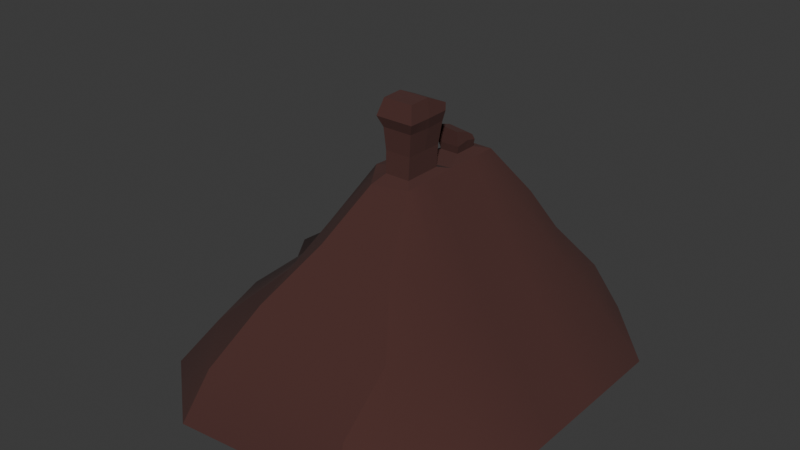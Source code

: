 # Source: Roquenublo2_1_.blend  (saved by Blender 4.4.32; exported with 4.5.12 LTS)
import bpy
from mathutils import Matrix  # noqa: F401  (used for matrix-valued properties, if any)

bpy.ops.wm.read_factory_settings(use_empty=True)
scene = bpy.context.scene
scene.name = 'Scene'

# ---- collections
col_collection = bpy.data.collections.new('Collection'); scene.collection.children.link(col_collection)

# ---- materials (node trees are filled in below, after node groups)
mat_basecolor = bpy.data.materials.new('Basecolor')

# ---- material node trees
mat_basecolor.use_nodes = True; mat_basecolor.node_tree.nodes.clear()
_N = mat_basecolor.node_tree.nodes; _L = mat_basecolor.node_tree.links
n0 = _N.new('ShaderNodeBsdfPrincipled'); n0.name = 'Principled BSDF'; n0.location = (10, 300)
n0.inputs[0].default_value = (0.07126, 0.02474, 0.02061, 1.0)
n0.inputs[2].default_value = 1.0
n1 = _N.new('ShaderNodeOutputMaterial'); n1.name = 'Material Output'; n1.location = (300, 300)
_L.new(n0.outputs[0], n1.inputs[0])
n1.is_active_output = True

# ---- world
world_world = bpy.data.worlds.new('World'); scene.world = world_world
world_world.use_nodes = True; world_world.node_tree.nodes.clear()
_N = world_world.node_tree.nodes; _L = world_world.node_tree.links
n0 = _N.new('ShaderNodeOutputWorld'); n0.name = 'World Output'; n0.location = (300, 300)
n1 = _N.new('ShaderNodeBackground'); n1.name = 'Background'; n1.location = (10, 300)
n1.inputs[0].default_value = (0.05088, 0.05088, 0.05088, 1.0)
_L.new(n1.outputs[0], n0.inputs[0])
n0.is_active_output = True
world_world.color = (0.05088, 0.05088, 0.05088)
world_world.sun_shadow_jitter_overblur = 0.0

# ---- meshes
me_cube_001 = bpy.data.meshes.new('Cube.001')
me_cube_001.from_pydata([(-4.975, -10.67, -8.946), (-0.5995, -2.358, 1.155), (-3.292, 9.241, -8.946), (-0.442, 2.283, 1.145), (3.232, -9.938, -8.946), (0.5995, -2.358, 1.155), (4.445, 9.625, -8.946), (0.442, 2.283, 1.145), (-9.607, 1.438e-06, -8.946), (-0.5995, -0.4985, 1.155), (7.66, 1.438e-06, -8.946), (0.5995, -0.4985, 1.155), (0.442, 1.155, 1.145), (1.0, -2.858, 1.0), (-1.0, -2.858, 0.6949), (-0.442, 1.155, 1.145), (0.8576, -0.2892, 4.037), (0.7108, -2.314, 4.457), (-0.7108, -2.314, 4.457), (-0.7667, -0.2892, 4.037), (-0.7526, -0.2892, 3.199), (0.7108, -0.2892, 3.199), (0.7108, -2.368, 3.199), (-0.7108, -2.368, 3.199), (-0.7667, -0.2892, 3.685), (0.9019, -2.551, 3.685), (0.8576, -0.2892, 3.685), (-0.9248, -2.551, 3.685), (-9.623, -4.498, -8.946), (1.0, -1.429, 1.0), (-1.931, -1.429, 0.8757), (7.66, -1.429, -8.946), (0.5995, -1.329, 1.155), (-0.5995, -1.329, 1.155), (0.7108, -1.301, 4.491), (-0.7108, -1.301, 4.491), (0.797, -1.328, 3.199), (-0.7108, -1.328, 3.199), (0.9019, -1.42, 3.685), (-0.9248, -1.42, 3.685), (-2.264, 7.069e-08, 0.5999), (-1.0, 2.858, 1.0), (1.0, 2.858, 1.0), (1.0, 0.0, 1.034), (-0.4885, 1.012, 2.341), (-0.4885, 2.141, 1.759), (0.4885, 2.141, 1.759), (0.4885, 1.012, 2.22), (-1.72, 1.428, 0.4808), (7.66, 1.428, -8.946), (-10.4, 1.428, -8.946), (1.0, 1.428, 1.017), (-0.442, 1.683, 1.145), (0.442, 1.683, 1.145), (-0.4885, 1.788, 2.097), (0.4885, 1.788, 1.976), (0.5366, 1.075, 1.52), (-0.5366, 1.075, 1.52), (-0.5366, 2.26, 1.507), (0.5366, 2.26, 1.507), (-0.5366, 1.736, 1.625), (0.5366, 1.736, 1.625), (0.6229, -0.4415, 2.177), (-0.6229, -2.313, 2.177), (-0.6229, -0.4415, 2.177), (0.6229, -2.313, 2.177), (-0.6229, -1.33, 2.177), (0.6229, -1.33, 2.177), (-5.694, 2.451, -3.965), (-2.03, 6.721, -3.973), (2.259, 6.721, -3.973), (4.33, -1.429, -3.973), (3.569, -7.3, -3.973), (-3.34, -7.3, -3.973), (4.33, 1.428, -3.965), (4.33, 7.192e-07, -3.956), (-5.032, -2.596, -3.973), (-5.364, 7.192e-07, -3.956), (-3.109, 8.652, -6.46), (3.453, 8.652, -6.46), (3.319, -9.521, -6.46), (-4.327, -9.521, -6.46), (5.995, 1.079e-06, -6.451), (-6.915, 1.079e-06, -6.451), (-9.377, 1.428, -6.455), (5.995, -1.429, -6.46), (5.995, 1.428, -6.455), (-8.127, -3.176, -6.46), (-3.271, 1.428, -1.474), (2.665, -1.429, -1.487), (2.665, 1.428, -1.474), (-3.482, -1.429, -1.487), (-1.846, 4.789, -1.487), (1.961, 4.789, -1.487), (1.93, -5.079, -1.487), (-1.815, -5.079, -1.487), (2.665, 3.596e-07, -1.461), (-3.814, 3.596e-07, -1.461), (-1.36, 2.143, 0.2865), (-7.561, 6.006, -8.946), (-0.442, 1.983, 1.145), (0.5366, 1.998, 1.566), (0.4885, 1.965, 1.867), (-0.5366, 1.998, 1.566), (-0.4885, 1.965, 1.928), (0.442, 1.983, 1.145), (1.0, 2.143, 1.008), (7.66, 6.006, -8.946), (4.33, 4.074, -3.969), (-4.461, 4.074, -3.969), (-6.011, 5.04, -6.458), (5.995, 5.04, -6.458), (2.665, 3.109, -1.48), (-2.91, 3.109, -1.48), (1.0, -2.143, 1.0), (7.66, -6.585, -8.946), (-8.718, -7.61, -8.946), (0.5995, -1.843, 1.155), (-0.7108, -1.807, 4.474), (0.7108, -1.807, 4.474), (-0.9248, -1.985, 3.685), (-0.6229, -1.822, 2.177), (-0.7108, -1.848, 3.199), (0.7539, -1.848, 3.199), (0.9019, -1.985, 3.685), (0.6229, -1.822, 2.177), (-0.5995, -1.843, 1.155), (-1.466, -2.143, 0.8103), (-4.566, -4.364, -3.973), (4.33, -4.364, -3.973), (5.995, -5.475, -6.46), (-6.945, -6.59, -6.46), (-3.016, -3.254, -1.487), (2.665, -3.254, -1.487)], [], [(113, 98, 41, 92), (92, 41, 42, 93), (133, 114, 13, 94), (94, 13, 14, 95), (116, 115, 4, 0), (26, 24, 19, 16), (57, 56, 47, 44), (50, 49, 10, 8), (90, 51, 43, 96), (91, 30, 40, 97), (117, 5, 13, 114), (5, 1, 14, 13), (33, 9, 40, 30), (9, 11, 43, 40), (119, 118, 18, 17), (27, 25, 17, 18), (120, 27, 18, 118), (38, 26, 16, 34), (67, 62, 21, 36), (121, 63, 23, 122), (63, 65, 22, 23), (62, 64, 20, 21), (36, 21, 26, 38), (122, 23, 27, 120), (23, 22, 25, 27), (21, 20, 24, 26), (20, 37, 39, 24), (123, 36, 38, 124), (64, 66, 37, 20), (125, 67, 36, 123), (124, 38, 34, 119), (24, 39, 35, 19), (16, 19, 35, 34), (126, 33, 30, 127), (11, 32, 29, 43), (132, 127, 30, 91), (8, 10, 31, 28), (96, 43, 29, 89), (100, 3, 41, 98), (3, 7, 42, 41), (53, 12, 43, 51), (12, 15, 40, 43), (55, 54, 44, 47), (59, 58, 45, 46), (101, 59, 46, 102), (60, 57, 44, 54), (103, 60, 54, 104), (56, 61, 55, 47), (102, 104, 54, 55), (105, 53, 51, 106), (15, 52, 48, 40), (112, 106, 51, 90), (99, 107, 49, 50), (97, 40, 48, 88), (12, 53, 61, 56), (100, 52, 60, 103), (52, 15, 57, 60), (105, 7, 59, 101), (7, 3, 58, 59), (15, 12, 56, 57), (117, 32, 67, 125), (9, 33, 66, 64), (11, 9, 64, 62), (1, 5, 65, 63), (126, 1, 63, 121), (32, 11, 62, 67), (83, 77, 68, 84), (111, 108, 74, 86), (82, 75, 71, 85), (131, 128, 76, 87), (87, 76, 77, 83), (86, 74, 75, 82), (80, 72, 73, 81), (130, 129, 72, 80), (78, 69, 70, 79), (110, 109, 69, 78), (99, 110, 78, 2), (2, 78, 79, 6), (115, 130, 80, 4), (4, 80, 81, 0), (49, 86, 82, 10), (28, 87, 83, 8), (116, 131, 87, 28), (10, 82, 85, 31), (107, 111, 86, 49), (8, 83, 84, 50), (77, 97, 88, 68), (108, 112, 90, 74), (75, 96, 89, 71), (128, 132, 91, 76), (76, 91, 97, 77), (74, 90, 96, 75), (72, 94, 95, 73), (129, 133, 94, 72), (69, 92, 93, 70), (109, 113, 92, 69), (68, 88, 113, 109), (70, 93, 112, 108), (6, 79, 111, 107), (50, 84, 110, 99), (84, 68, 109, 110), (79, 70, 108, 111), (53, 105, 101, 61), (3, 100, 103, 58), (2, 6, 107, 99), (93, 42, 106, 112), (7, 105, 106, 42), (46, 45, 104, 102), (58, 103, 104, 45), (61, 101, 102, 55), (52, 100, 98, 48), (88, 48, 98, 113), (71, 89, 133, 129), (73, 95, 132, 128), (0, 81, 131, 116), (31, 85, 130, 115), (85, 71, 129, 130), (81, 73, 128, 131), (33, 126, 121, 66), (5, 117, 125, 65), (95, 14, 127, 132), (1, 126, 127, 14), (25, 124, 119, 17), (65, 125, 123, 22), (22, 123, 124, 25), (37, 122, 120, 39), (66, 121, 122, 37), (39, 120, 118, 35), (34, 35, 118, 119), (32, 117, 114, 29), (28, 31, 115, 116), (89, 29, 114, 133)])
me_cube_001.polygons.foreach_set('use_smooth', [True] * 132)
_k = set([(0, 4), (0, 81), (0, 116), (1, 5), (1, 14), (1, 63), (1, 126), (2, 6), (2, 78), (2, 99), (3, 7), (3, 41), (3, 58), (3, 100), (4, 80), (4, 115), (5, 13), (5, 65), (5, 117), (6, 79), (6, 107), (7, 42), (7, 59), (7, 105), (8, 28), (8, 50), (9, 11), (9, 33), (9, 40), (9, 64), (10, 31), (10, 49), (11, 32), (11, 43), (11, 62), (12, 15), (12, 43), (12, 53), (12, 56), (13, 14), (13, 94), (13, 114), (14, 95), (14, 127), (15, 40), (15, 52), (15, 57), (16, 19), (16, 26), (16, 34), (17, 18), (17, 25), (17, 119), (18, 27), (18, 118), (19, 24), (19, 35), (20, 21), (20, 24), (20, 37), (20, 64), (21, 26), (21, 36), (21, 62), (22, 23), (22, 25), (22, 65), (22, 123), (23, 27), (23, 63), (23, 122), (24, 39), (25, 27), (25, 124), (26, 38), (27, 120), (28, 116), (29, 32), (29, 43), (29, 114), (30, 33), (30, 40), (30, 127), (31, 115), (32, 117), (33, 126), (34, 35), (34, 38), (34, 119), (35, 39), (35, 118), (36, 38), (36, 67), (36, 123), (37, 39), (37, 66), (37, 122), (38, 124), (39, 120), (40, 43), (40, 48), (41, 42), (41, 92), (41, 98), (42, 93), (42, 106), (43, 51), (44, 47), (44, 54), (44, 57), (45, 46), (45, 58), (45, 104), (46, 59), (46, 102), (47, 55), (47, 56), (48, 52), (48, 98), (49, 107), (50, 99), (51, 53), (51, 106), (52, 60), (52, 100), (53, 61), (53, 105), (54, 55), (54, 60), (54, 104), (55, 61), (55, 102), (56, 57), (56, 61), (57, 60), (58, 59), (58, 103), (59, 101), (60, 103), (61, 101), (62, 64), (62, 67), (63, 65), (63, 121), (64, 66), (65, 125), (66, 121), (67, 125), (69, 78), (69, 92), (70, 79), (70, 93), (72, 80), (72, 94), (73, 81), (73, 95)])
me_cube_001.attributes.new('sharp_edge', 'BOOLEAN', 'EDGE').data.foreach_set('value', [ (min(e.vertices), max(e.vertices)) in _k for e in me_cube_001.edges])
_uv = me_cube_001.uv_layers.new(name='UVMap')
_uv.uv.foreach_set('vector', [0.5625, 0.2187, 0.625, 0.2187, 0.625, 0.25, 0.5625, 0.25, 0.5625, 0.25, 0.625, 0.25, 0.625, 0.5, 0.5625, 0.5, 0.5625, 0.7188, 0.625, 0.7188, 0.625, 0.75, 0.5625, 0.75, 0.5625, 0.75, 0.625, 0.75, 0.625, 1.0, 0.5625, 1.0, 0.125, 0.7188, 0.375, 0.7188, 0.375, 0.75, 0.125, 0.75, 0.6611, 0.6376, 0.8389, 0.6376, 0.8389, 0.6376, 0.6611, 0.6376, 0.8111, 0.6026, 0.6889, 0.6026, 0.6889, 0.6026, 0.8111, 0.6026, 0.125, 0.5625, 0.375, 0.5625, 0.375, 0.625, 0.125, 0.625, 0.5625, 0.5625, 0.625, 0.5625, 0.625, 0.625, 0.5625, 0.625, 0.5625, 0.0625, 0.625, 0.0625, 0.625, 0.125, 0.5625, 0.125, 0.6611, 0.7124, 0.6611, 0.7374, 0.625, 0.75, 0.625, 0.7188, 0.6611, 0.7374, 0.8389, 0.7374, 0.875, 0.75, 0.625, 0.75, 0.8389, 0.6875, 0.8389, 0.6376, 0.875, 0.625, 0.875, 0.6875, 0.8389, 0.6376, 0.6611, 0.6376, 0.625, 0.625, 0.875, 0.625, 0.6611, 0.7124, 0.8389, 0.7124, 0.8389, 0.7374, 0.6611, 0.7374, 0.8389, 0.7374, 0.6611, 0.7374, 0.6611, 0.7374, 0.8389, 0.7374, 0.8389, 0.7124, 0.8389, 0.7374, 0.8389, 0.7374, 0.8389, 0.7124, 0.6611, 0.6875, 0.6611, 0.6376, 0.6611, 0.6376, 0.6611, 0.6875, 0.6611, 0.6875, 0.6611, 0.6376, 0.6611, 0.6376, 0.6611, 0.6875, 0.8389, 0.7124, 0.8389, 0.7374, 0.8389, 0.7374, 0.8389, 0.7124, 0.8389, 0.7374, 0.6611, 0.7374, 0.6611, 0.7374, 0.8389, 0.7374, 0.6611, 0.6376, 0.8389, 0.6376, 0.8389, 0.6376, 0.6611, 0.6376, 0.6611, 0.6875, 0.6611, 0.6376, 0.6611, 0.6376, 0.6611, 0.6875, 0.8389, 0.7124, 0.8389, 0.7374, 0.8389, 0.7374, 0.8389, 0.7124, 0.8389, 0.7374, 0.6611, 0.7374, 0.6611, 0.7374, 0.8389, 0.7374, 0.6611, 0.6376, 0.8389, 0.6376, 0.8389, 0.6376, 0.6611, 0.6376, 0.8389, 0.6376, 0.8389, 0.6875, 0.8389, 0.6875, 0.8389, 0.6376, 0.6611, 0.7124, 0.6611, 0.6875, 0.6611, 0.6875, 0.6611, 0.7124, 0.8389, 0.6376, 0.8389, 0.6875, 0.8389, 0.6875, 0.8389, 0.6376, 0.6611, 0.7124, 0.6611, 0.6875, 0.6611, 0.6875, 0.6611, 0.7124, 0.6611, 0.7124, 0.6611, 0.6875, 0.6611, 0.6875, 0.6611, 0.7124, 0.8389, 0.6376, 0.8389, 0.6875, 0.8389, 0.6875, 0.8389, 0.6376, 0.6611, 0.6376, 0.8389, 0.6376, 0.8389, 0.6875, 0.6611, 0.6875, 0.8389, 0.7124, 0.8389, 0.6875, 0.875, 0.6875, 0.875, 0.7188, 0.6611, 0.6376, 0.6611, 0.6875, 0.625, 0.6875, 0.625, 0.625, 0.5625, 0.03125, 0.625, 0.03125, 0.625, 0.0625, 0.5625, 0.0625, 0.125, 0.625, 0.375, 0.625, 0.375, 0.6875, 0.125, 0.6875, 0.5625, 0.625, 0.625, 0.625, 0.625, 0.6875, 0.5625, 0.6875, 0.8111, 0.5424, 0.8111, 0.5224, 0.875, 0.5, 0.875, 0.5313, 0.8111, 0.5224, 0.6889, 0.5224, 0.625, 0.5, 0.875, 0.5, 0.6889, 0.5625, 0.6889, 0.6026, 0.625, 0.625, 0.625, 0.5625, 0.6889, 0.6026, 0.8111, 0.6026, 0.875, 0.625, 0.625, 0.625, 0.6889, 0.5625, 0.8111, 0.5625, 0.8111, 0.6026, 0.6889, 0.6026, 0.6889, 0.5224, 0.8111, 0.5224, 0.8111, 0.5224, 0.6889, 0.5224, 0.6889, 0.5424, 0.6889, 0.5224, 0.6889, 0.5224, 0.6889, 0.5424, 0.8111, 0.5625, 0.8111, 0.6026, 0.8111, 0.6026, 0.8111, 0.5625, 0.8111, 0.5424, 0.8111, 0.5625, 0.8111, 0.5625, 0.8111, 0.5424, 0.6889, 0.6026, 0.6889, 0.5625, 0.6889, 0.5625, 0.6889, 0.6026, 0.6889, 0.5424, 0.8111, 0.5424, 0.8111, 0.5625, 0.6889, 0.5625, 0.6889, 0.5424, 0.6889, 0.5625, 0.625, 0.5625, 0.625, 0.5313, 0.8111, 0.6026, 0.8111, 0.5625, 0.875, 0.5625, 0.875, 0.625, 0.5625, 0.5313, 0.625, 0.5313, 0.625, 0.5625, 0.5625, 0.5625, 0.125, 0.5313, 0.375, 0.5313, 0.375, 0.5625, 0.125, 0.5625, 0.5625, 0.125, 0.625, 0.125, 0.625, 0.1875, 0.5625, 0.1875, 0.6889, 0.6026, 0.6889, 0.5625, 0.6889, 0.5625, 0.6889, 0.6026, 0.8111, 0.5424, 0.8111, 0.5625, 0.8111, 0.5625, 0.8111, 0.5424, 0.8111, 0.5625, 0.8111, 0.6026, 0.8111, 0.6026, 0.8111, 0.5625, 0.6889, 0.5424, 0.6889, 0.5224, 0.6889, 0.5224, 0.6889, 0.5424, 0.6889, 0.5224, 0.8111, 0.5224, 0.8111, 0.5224, 0.6889, 0.5224, 0.8111, 0.6026, 0.6889, 0.6026, 0.6889, 0.6026, 0.8111, 0.6026, 0.6611, 0.7124, 0.6611, 0.6875, 0.6611, 0.6875, 0.6611, 0.7124, 0.8389, 0.6376, 0.8389, 0.6875, 0.8389, 0.6875, 0.8389, 0.6376, 0.6611, 0.6376, 0.8389, 0.6376, 0.8389, 0.6376, 0.6611, 0.6376, 0.8389, 0.7374, 0.6611, 0.7374, 0.6611, 0.7374, 0.8389, 0.7374, 0.8389, 0.7124, 0.8389, 0.7374, 0.8389, 0.7374, 0.8389, 0.7124, 0.6611, 0.6875, 0.6611, 0.6376, 0.6611, 0.6376, 0.6611, 0.6875, 0.4375, 0.125, 0.5, 0.125, 0.5, 0.1875, 0.4375, 0.1875, 0.4375, 0.5313, 0.5, 0.5313, 0.5, 0.5625, 0.4375, 0.5625, 0.4375, 0.625, 0.5, 0.625, 0.5, 0.6875, 0.4375, 0.6875, 0.4375, 0.03125, 0.5, 0.03125, 0.5, 0.0625, 0.4375, 0.0625, 0.4375, 0.0625, 0.5, 0.0625, 0.5, 0.125, 0.4375, 0.125, 0.4375, 0.5625, 0.5, 0.5625, 0.5, 0.625, 0.4375, 0.625, 0.4375, 0.75, 0.5, 0.75, 0.5, 1.0, 0.4375, 1.0, 0.4375, 0.7187, 0.5, 0.7188, 0.5, 0.75, 0.4375, 0.75, 0.4375, 0.25, 0.5, 0.25, 0.5, 0.5, 0.4375, 0.5, 0.4375, 0.2187, 0.5, 0.2187, 0.5, 0.25, 0.4375, 0.25, 0.375, 0.2187, 0.4375, 0.2187, 0.4375, 0.25, 0.375, 0.25, 0.375, 0.25, 0.4375, 0.25, 0.4375, 0.5, 0.375, 0.5, 0.375, 0.7188, 0.4375, 0.7187, 0.4375, 0.75, 0.375, 0.75, 0.375, 0.75, 0.4375, 0.75, 0.4375, 1.0, 0.375, 1.0, 0.375, 0.5625, 0.4375, 0.5625, 0.4375, 0.625, 0.375, 0.625, 0.375, 0.0625, 0.4375, 0.0625, 0.4375, 0.125, 0.375, 0.125, 0.375, 0.03125, 0.4375, 0.03125, 0.4375, 0.0625, 0.375, 0.0625, 0.375, 0.625, 0.4375, 0.625, 0.4375, 0.6875, 0.375, 0.6875, 0.375, 0.5313, 0.4375, 0.5313, 0.4375, 0.5625, 0.375, 0.5625, 0.375, 0.125, 0.4375, 0.125, 0.4375, 0.1875, 0.375, 0.1875, 0.5, 0.125, 0.5625, 0.125, 0.5625, 0.1875, 0.5, 0.1875, 0.5, 0.5313, 0.5625, 0.5313, 0.5625, 0.5625, 0.5, 0.5625, 0.5, 0.625, 0.5625, 0.625, 0.5625, 0.6875, 0.5, 0.6875, 0.5, 0.03125, 0.5625, 0.03125, 0.5625, 0.0625, 0.5, 0.0625, 0.5, 0.0625, 0.5625, 0.0625, 0.5625, 0.125, 0.5, 0.125, 0.5, 0.5625, 0.5625, 0.5625, 0.5625, 0.625, 0.5, 0.625, 0.5, 0.75, 0.5625, 0.75, 0.5625, 1.0, 0.5, 1.0, 0.5, 0.7188, 0.5625, 0.7188, 0.5625, 0.75, 0.5, 0.75, 0.5, 0.25, 0.5625, 0.25, 0.5625, 0.5, 0.5, 0.5, 0.5, 0.2187, 0.5625, 0.2187, 0.5625, 0.25, 0.5, 0.25, 0.5, 0.1875, 0.5625, 0.1875, 0.5625, 0.2187, 0.5, 0.2187, 0.5, 0.5, 0.5625, 0.5, 0.5625, 0.5313, 0.5, 0.5313, 0.375, 0.5, 0.4375, 0.5, 0.4375, 0.5313, 0.375, 0.5313, 0.375, 0.1875, 0.4375, 0.1875, 0.4375, 0.2187, 0.375, 0.2187, 0.4375, 0.1875, 0.5, 0.1875, 0.5, 0.2187, 0.4375, 0.2187, 0.4375, 0.5, 0.5, 0.5, 0.5, 0.5313, 0.4375, 0.5313, 0.6889, 0.5625, 0.6889, 0.5424, 0.6889, 0.5424, 0.6889, 0.5625, 0.8111, 0.5224, 0.8111, 0.5424, 0.8111, 0.5424, 0.8111, 0.5224, 0.125, 0.5, 0.375, 0.5, 0.375, 0.5313, 0.125, 0.5313, 0.5625, 0.5, 0.625, 0.5, 0.625, 0.5313, 0.5625, 0.5313, 0.6889, 0.5224, 0.6889, 0.5424, 0.625, 0.5313, 0.625, 0.5, 0.6889, 0.5224, 0.8111, 0.5224, 0.8111, 0.5424, 0.6889, 0.5424, 0.8111, 0.5224, 0.8111, 0.5424, 0.8111, 0.5424, 0.8111, 0.5224, 0.6889, 0.5625, 0.6889, 0.5424, 0.6889, 0.5424, 0.6889, 0.5625, 0.8111, 0.5625, 0.8111, 0.5424, 0.875, 0.5313, 0.875, 0.5625, 0.5625, 0.1875, 0.625, 0.1875, 0.625, 0.2187, 0.5625, 0.2187, 0.5, 0.6875, 0.5625, 0.6875, 0.5625, 0.7188, 0.5, 0.7188, 0.5, 0.0, 0.5625, 0.0, 0.5625, 0.03125, 0.5, 0.03125, 0.375, 0.0, 0.4375, 0.0, 0.4375, 0.03125, 0.375, 0.03125, 0.375, 0.6875, 0.4375, 0.6875, 0.4375, 0.7187, 0.375, 0.7188, 0.4375, 0.6875, 0.5, 0.6875, 0.5, 0.7188, 0.4375, 0.7187, 0.4375, 0.0, 0.5, 0.0, 0.5, 0.03125, 0.4375, 0.03125, 0.8389, 0.6875, 0.8389, 0.7124, 0.8389, 0.7124, 0.8389, 0.6875, 0.6611, 0.7374, 0.6611, 0.7124, 0.6611, 0.7124, 0.6611, 0.7374, 0.5625, 0.0, 0.625, 0.0, 0.625, 0.03125, 0.5625, 0.03125, 0.8389, 0.7374, 0.8389, 0.7124, 0.875, 0.7188, 0.875, 0.75, 0.6611, 0.7374, 0.6611, 0.7124, 0.6611, 0.7124, 0.6611, 0.7374, 0.6611, 0.7374, 0.6611, 0.7124, 0.6611, 0.7124, 0.6611, 0.7374, 0.6611, 0.7374, 0.6611, 0.7124, 0.6611, 0.7124, 0.6611, 0.7374, 0.8389, 0.6875, 0.8389, 0.7124, 0.8389, 0.7124, 0.8389, 0.6875, 0.8389, 0.6875, 0.8389, 0.7124, 0.8389, 0.7124, 0.8389, 0.6875, 0.8389, 0.6875, 0.8389, 0.7124, 0.8389, 0.7124, 0.8389, 0.6875, 0.6611, 0.6875, 0.8389, 0.6875, 0.8389, 0.7124, 0.6611, 0.7124, 0.6611, 0.6875, 0.6611, 0.7124, 0.625, 0.7188, 0.625, 0.6875, 0.125, 0.6875, 0.375, 0.6875, 0.375, 0.7188, 0.125, 0.7188, 0.5625, 0.6875, 0.625, 0.6875, 0.625, 0.7188, 0.5625, 0.7188])
me_cube_001.materials.append(mat_basecolor)
me_cube_001.update()
me_cube_001.normals_split_custom_set([tuple(v) for v in zip(*[iter([-0.6997, 0.3531, 0.6211, -0.7292, 0.2675, 0.6298, -0.7501, 0.2675, 0.6048, -0.6967, 0.4388, 0.5675, 0.0, 0.7897, 0.6134, 0.0, 0.7897, 0.6134, 0.0, 0.7897, 0.6134, 0.0, 0.7897, 0.6134, 0.8041, -0.1157, 0.5832, 0.821, -0.08921, 0.5639, 0.7916, -0.2291, 0.5665, 0.7538, -0.23, 0.6155, -0.01428, -0.7376, 0.675, -0.03656, -0.7244, 0.6884, -0.03656, -0.7244, 0.6884, -0.0145, -0.7375, 0.6752, 4.534e-08, 1.707e-07, -1.0, 4.625e-08, 1.651e-07, -1.0, 2.436e-08, 2.995e-07, -1.0, 2.436e-08, 2.995e-07, -1.0, 0.0, 1.0, 0.0, 0.0, 1.0, 0.0, 0.0, 1.0, 0.0, 0.0, 1.0, 0.0, -0.004883, -0.9966, -0.08256, -0.004883, -0.9966, -0.08256, -0.004883, -0.9966, -0.08256, -0.004883, -0.9966, -0.08256, 0.0, 1.018e-07, -1.0, 0.0, 1.042e-07, -1.0, 1.863e-08, 8.044e-08, -1.0, 1.606e-08, 6.931e-08, -1.0, 0.8313, 0.003663, 0.5558, 0.8313, 0.004602, 0.5559, 0.8315, -0.002851, 0.5556, 0.8315, -0.002473, 0.5556, -0.8005, -0.1894, 0.5686, -0.7848, -0.2303, 0.5754, -0.8036, 0.08074, 0.5897, -0.8058, 0.01115, 0.5921, 0.3617, 0.0, 0.9323, 0.3617, 0.0, 0.9323, 0.3617, 0.0, 0.9323, 0.3617, 0.0, 0.9323, -0.08095, -0.5225, 0.8488, -0.08095, -0.5225, 0.8488, -0.08095, -0.5225, 0.8488, -0.08095, -0.5225, 0.8488, -0.2578, 0.07963, 0.9629, -0.2578, 0.07963, 0.9629, -0.2578, 0.07963, 0.9629, -0.2578, 0.07963, 0.9629, -0.08468, 0.4841, 0.8709, -0.08468, 0.4841, 0.8709, -0.08468, 0.4841, 0.8709, -0.08468, 0.4841, 0.8709, 0.0, -0.03361, 0.9994, 0.0, -0.03361, 0.9994, 0.0, -0.03361, 0.9994, 0.0, -0.03361, 0.9994, 0.0, -0.9559, 0.2938, 0.0, -0.9559, 0.2938, 0.0, -0.9559, 0.2938, 0.0, -0.9559, 0.2938, -0.9648, -0.004177, 0.263, -0.9641, -0.004216, 0.2654, -0.9641, -0.004216, 0.2654, -0.965, -0.004164, 0.2622, 0.9864, -0.01238, 0.164, 0.9864, -0.01238, 0.164, 0.9864, -0.01238, 0.164, 0.9864, -0.01238, 0.164, 0.9905, 0.04423, -0.1303, 0.9905, 0.04423, -0.1303, 0.9905, 0.04423, -0.1303, 0.9905, 0.04423, -0.1303, -0.9963, 0.0, -0.08575, -0.9963, 0.0, -0.08575, -0.9963, 0.0, -0.08575, -0.9963, 0.0, -0.08575, 0.0, -0.9986, -0.05312, 0.0, -0.9986, -0.05312, 0.0, -0.9986, -0.05312, 0.0, -0.9986, -0.05312, 0.0, 0.9891, -0.1475, 0.0, 0.9891, -0.1475, 0.0, 0.9891, -0.1475, 0.0, 0.9891, -0.1475, 0.9678, 0.05816, -0.245, 0.9678, 0.05816, -0.245, 0.9678, 0.05816, -0.245, 0.9678, 0.05816, -0.245, -0.9153, 0.0, -0.4027, -0.9153, 0.0, -0.4027, -0.9153, 0.0, -0.4027, -0.9153, 0.0, -0.4027, 0.0, -0.9358, -0.3525, 0.0, -0.9358, -0.3525, 0.0, -0.9358, -0.3525, 0.0, -0.9358, -0.3525, 0.0, 1.0, 0.0, 0.0, 1.0, 0.0, 0.0, 1.0, 0.0, 0.0, 1.0, 0.0, -0.9733, 0.0522, -0.2234, -0.9733, 0.0522, -0.2234, -0.9733, 0.0522, -0.2234, -0.9733, 0.0522, -0.2234, 0.955, -0.03789, -0.2941, 0.9649, -0.03828, -0.26, 0.9649, -0.03828, -0.26, 0.951, -0.03773, -0.3069, -0.9943, -0.02151, -0.1043, -0.9943, -0.02151, -0.1043, -0.9943, -0.02151, -0.1043, -0.9943, -0.02151, -0.1043, 0.9908, -0.04219, -0.1284, 0.9881, -0.04207, -0.148, 0.9881, -0.04207, -0.148, 0.9909, -0.04219, -0.1279, 0.9716, -0.003757, 0.2365, 0.9723, -0.003711, 0.2336, 0.9723, -0.003711, 0.2336, 0.9718, -0.003745, 0.2358, -0.9814, 0.08345, 0.1728, -0.9814, 0.08345, 0.1728, -0.9814, 0.08345, 0.1728, -0.9814, 0.08345, 0.1728, -3.467e-08, 0.4094, 0.9124, -3.467e-08, 0.4094, 0.9124, -3.467e-08, 0.4094, 0.9124, -3.467e-08, 0.4094, 0.9124, -0.3133, -0.1828, 0.9319, -0.2462, -0.1444, 0.9584, -0.2462, -0.1444, 0.9584, -0.3198, -0.1866, 0.9289, 0.3331, -0.01411, 0.9428, 0.3331, -0.01411, 0.9428, 0.3331, -0.01411, 0.9428, 0.3331, -0.01411, 0.9428, -0.7166, -0.3193, 0.6201, -0.6998, -0.3624, 0.6155, -0.7848, -0.2303, 0.5754, -0.8005, -0.1894, 0.5686, 1.606e-08, 6.931e-08, -1.0, 1.863e-08, 8.044e-08, -1.0, 4.474e-08, 1.413e-07, -1.0, 4.59e-08, 1.383e-07, -1.0, 0.8315, -0.002473, 0.5556, 0.8315, -0.002851, 0.5556, 0.8311, -0.00579, 0.5561, 0.8311, -0.004924, 0.5561, -0.6164, 0.05648, 0.7854, -0.6316, -0.2832, 0.7217, -0.6316, -0.2832, 0.7217, -0.6051, 0.1207, 0.7869, 0.0, 0.2447, 0.9696, 0.0, 0.2447, 0.9696, 0.0, 0.2447, 0.9696, 0.0, 0.2447, 0.9696, 0.2198, 0.008427, 0.9755, 0.2198, 0.008427, 0.9755, 0.2198, 0.008427, 0.9755, 0.2198, 0.008427, 0.9755, -0.1015, -0.2202, 0.9702, -0.1015, -0.2202, 0.9702, -0.1015, -0.2202, 0.9702, -0.1015, -0.2202, 0.9702, 0.1176, 0.2972, 0.9475, 0.1176, 0.2972, 0.9475, 0.1176, 0.2972, 0.9475, 0.1176, 0.2972, 0.9475, 0.0, 0.9044, 0.4266, 0.0, 0.9044, 0.4266, 0.0, 0.9044, 0.4266, 0.0, 0.9044, 0.4266, 0.9829, 0.06577, 0.1722, 0.979, 0.07276, 0.1905, 0.979, 0.07276, 0.1905, 0.9856, 0.06026, 0.1578, -0.9972, 0.007157, 0.0743, -0.9972, 0.007157, 0.0743, -0.9972, 0.007157, 0.0743, -0.9972, 0.007157, 0.0743, -0.9854, 0.07861, 0.1511, -0.9918, 0.05882, 0.1131, -0.9918, 0.05882, 0.1131, -0.9896, 0.06647, 0.1278, 0.9958, 0.008799, 0.09134, 0.9958, 0.008799, 0.09134, 0.9958, 0.008799, 0.09134, 0.9958, 0.008799, 0.09134, 0.04817, 0.6179, 0.7848, 0.04934, 0.6179, 0.7847, 0.07294, 0.617, 0.7836, 0.07294, 0.617, 0.7836, 0.2348, 0.0081, 0.972, 0.2314, 0.008107, 0.9728, 0.2314, 0.008107, 0.9728, 0.2362, 0.008097, 0.9717, -0.4249, 0.1722, 0.8887, -0.4249, 0.1722, 0.8887, -0.4249, 0.1722, 0.8887, -0.4249, 0.1722, 0.8887, 0.8071, 0.1744, 0.5641, 0.8223, 0.09706, 0.5607, 0.8313, 0.004602, 0.5559, 0.8313, 0.003663, 0.5558, 0.0, 1.596e-07, -1.0, 0.0, 1.355e-07, -1.0, 0.0, 1.042e-07, -1.0, 0.0, 1.018e-07, -1.0, -0.8058, 0.01115, 0.5921, -0.8036, 0.08074, 0.5897, -0.7275, 0.2885, 0.6225, -0.7348, 0.239, 0.6348, 0.9763, 0.01906, -0.2155, 0.9763, 0.01906, -0.2155, 0.9763, 0.01906, -0.2155, 0.9763, 0.01906, -0.2155, -0.9754, -0.02296, -0.2192, -0.9788, -0.02136, -0.2039, -0.9788, -0.02136, -0.2039, -0.9757, -0.02281, -0.2177, -0.9763, 0.01906, -0.2155, -0.9763, 0.01906, -0.2155, -0.9763, 0.01906, -0.2155, -0.9763, 0.01906, -0.2155, 0.9754, -0.02296, -0.2192, 0.9717, -0.02462, -0.235, 0.9717, -0.02462, -0.235, 0.9757, -0.02281, -0.2177, 0.0, 0.998, 0.06386, 0.0, 0.998, 0.06386, 0.0, 0.998, 0.06386, 0.0, 0.998, 0.06386, 0.0, -0.9781, -0.208, 0.0, -0.9781, -0.208, 0.0, -0.9781, -0.208, 0.0, -0.9781, -0.208, 0.9997, 0.0, -0.02293, 0.9997, 0.0, -0.02293, 0.9997, 0.0, -0.02293, 0.9997, 0.0, -0.02293, -0.9997, 0.0, -0.02293, -0.9997, 0.0, -0.02293, -0.9997, 0.0, -0.02293, -0.9997, 0.0, -0.02293, 0.0, 0.9984, -0.05573, 0.0, 0.9984, -0.05573, 0.0, 0.9984, -0.05573, 0.0, 0.9984, -0.05573, 0.0, -0.9991, 0.04321, 0.0, -0.9991, 0.04321, 0.0, -0.9991, 0.04321, 0.0, -0.9991, 0.04321, -0.9997, 0.0, -0.02293, -0.9997, 0.0, -0.02293, -0.9997, 0.0, -0.02293, -0.9997, 0.0, -0.02293, 0.9997, 0.0, -0.02293, 0.9997, 0.0, -0.02293, 0.9997, 0.0, -0.02293, 0.9997, 0.0, -0.02293, -0.7121, -0.1942, 0.6747, -0.7507, -0.09569, 0.6537, -0.6914, 0.1864, 0.698, -0.7688, -0.06694, 0.6359, 0.7631, 0.2553, 0.5937, 0.7715, 0.237, 0.5905, 0.8314, 0.002123, 0.5557, 0.8314, 0.0009975, 0.5557, 0.8315, -0.0008246, 0.5556, 0.8315, -0.001649, 0.5556, 0.8311, -0.003283, 0.5561, 0.8311, -0.001642, 0.5561, -0.6427, -0.3745, 0.6684, -0.6629, -0.2763, 0.6958, -0.745, -0.1099, 0.6579, -0.7358, -0.03503, 0.6763, -0.7358, -0.03503, 0.6763, -0.745, -0.1099, 0.6579, -0.7507, -0.09569, 0.6537, -0.7121, -0.1942, 0.6747, 0.8314, 0.0009975, 0.5557, 0.8314, 0.002123, 0.5557, 0.8315, -0.001649, 0.5556, 0.8315, -0.0008246, 0.5556, 0.02191, -0.8667, 0.4984, 0.0, -0.7458, 0.6662, 0.0, -0.7458, 0.6662, 0.02649, -0.8877, 0.4596, 0.8106, -0.2661, 0.5216, 0.8055, -0.1514, 0.573, 0.773, -0.3385, 0.5365, 0.7107, -0.5523, 0.4358, -0.01484, 0.8982, 0.4394, 0.0, 0.7897, 0.6134, 0.0, 0.7897, 0.6134, -0.016, 0.9052, 0.4247, -0.6327, 0.5604, 0.5344, -0.6325, 0.4727, 0.6135, -0.6222, 0.5198, 0.5853, -0.6189, 0.5971, 0.5103, -0.6697, 0.592, 0.4484, -0.6327, 0.5604, 0.5344, -0.6189, 0.5971, 0.5103, -0.6257, 0.6555, 0.4229, -0.02563, 0.955, 0.2956, -0.01484, 0.8982, 0.4394, -0.016, 0.9052, 0.4247, -0.02563, 0.955, 0.2956, 0.7862, -0.3557, 0.5053, 0.8106, -0.2661, 0.5216, 0.7107, -0.5523, 0.4358, 0.6598, -0.6335, 0.4041, 0.04432, -0.9545, 0.2949, 0.02191, -0.8667, 0.4984, 0.02649, -0.8877, 0.4596, 0.04432, -0.9545, 0.2949, 0.8314, 0.0004822, 0.5557, 0.8314, 0.0009975, 0.5557, 0.8315, -0.0008246, 0.5556, 0.8315, -0.0004115, 0.5556, -0.775, -0.1034, 0.6234, -0.7358, -0.03503, 0.6763, -0.7121, -0.1942, 0.6747, -0.7415, -0.3486, 0.5733, -0.682, -0.4297, 0.5917, -0.6427, -0.3745, 0.6684, -0.7358, -0.03503, 0.6763, -0.775, -0.1034, 0.6234, 0.8315, -0.0004115, 0.5556, 0.8315, -0.0008246, 0.5556, 0.8311, -0.001642, 0.5561, 0.8311, -0.0008221, 0.5561, 0.765, 0.2893, 0.5754, 0.7631, 0.2553, 0.5937, 0.8314, 0.0009975, 0.5557, 0.8314, 0.0004822, 0.5557, -0.7415, -0.3486, 0.5733, -0.7121, -0.1942, 0.6747, -0.7688, -0.06694, 0.6359, -0.8149, -0.09278, 0.5721, -0.7507, -0.09569, 0.6537, -0.8058, 0.01115, 0.5921, -0.7348, 0.239, 0.6348, -0.6914, 0.1864, 0.698, 0.7715, 0.237, 0.5905, 0.8071, 0.1744, 0.5641, 0.8313, 0.003663, 0.5558, 0.8314, 0.002123, 0.5557, 0.8315, -0.001649, 0.5556, 0.8315, -0.002473, 0.5556, 0.8311, -0.004924, 0.5561, 0.8311, -0.003283, 0.5561, -0.6629, -0.2763, 0.6958, -0.7166, -0.3193, 0.6201, -0.8005, -0.1894, 0.5686, -0.745, -0.1099, 0.6579, -0.745, -0.1099, 0.6579, -0.8005, -0.1894, 0.5686, -0.8058, 0.01115, 0.5921, -0.7507, -0.09569, 0.6537, 0.8314, 0.002123, 0.5557, 0.8313, 0.003663, 0.5558, 0.8315, -0.002473, 0.5556, 0.8315, -0.001649, 0.5556, 0.0, -0.7458, 0.6662, -0.01428, -0.7376, 0.675, -0.0145, -0.7375, 0.6752, 0.0, -0.7458, 0.6662, 0.8055, -0.1514, 0.573, 0.8041, -0.1157, 0.5832, 0.7538, -0.23, 0.6155, 0.773, -0.3385, 0.5365, 0.0, 0.7897, 0.6134, 0.0, 0.7897, 0.6134, 0.0, 0.7897, 0.6134, 0.0, 0.7897, 0.6134, -0.6325, 0.4727, 0.6135, -0.6997, 0.3531, 0.6211, -0.6967, 0.4388, 0.5675, -0.6222, 0.5198, 0.5853, -0.6914, 0.1864, 0.698, -0.7348, 0.239, 0.6348, -0.6997, 0.3531, 0.6211, -0.6325, 0.4727, 0.6135, 0.6578, 0.4597, 0.5966, 0.7416, 0.3816, 0.5517, 0.8071, 0.1744, 0.5641, 0.7715, 0.237, 0.5905, 0.6527, 0.5198, 0.5511, 0.6416, 0.4949, 0.586, 0.7631, 0.2553, 0.5937, 0.765, 0.2893, 0.5754, -0.8149, -0.09278, 0.5721, -0.7688, -0.06694, 0.6359, -0.6327, 0.5604, 0.5344, -0.6697, 0.592, 0.4484, -0.7688, -0.06694, 0.6359, -0.6914, 0.1864, 0.698, -0.6325, 0.4727, 0.6135, -0.6327, 0.5604, 0.5344, 0.6416, 0.4949, 0.586, 0.6578, 0.4597, 0.5966, 0.7715, 0.237, 0.5905, 0.7631, 0.2553, 0.5937, 0.9788, -0.02136, -0.2039, 0.9754, -0.02296, -0.2192, 0.9757, -0.02281, -0.2177, 0.9788, -0.02136, -0.2039, -0.9717, -0.02462, -0.235, -0.9754, -0.02296, -0.2192, -0.9757, -0.02281, -0.2177, -0.9717, -0.02462, -0.235, 0.0, 0.0, -1.0, 0.0, 0.0, -1.0, 0.0, 1.355e-07, -1.0, 0.0, 1.596e-07, -1.0, 0.7416, 0.3816, 0.5517, 0.7953, 0.2373, 0.5579, 0.8223, 0.09706, 0.5607, 0.8071, 0.1744, 0.5641, 0.2396, 0.00809, 0.9708, 0.2348, 0.0081, 0.972, 0.2362, 0.008097, 0.9717, 0.2396, 0.00809, 0.9708, 0.02437, 0.6184, 0.7855, 0.02437, 0.6184, 0.7855, 0.04934, 0.6179, 0.7847, 0.04817, 0.6179, 0.7848, -0.98, 0.09181, 0.1765, -0.9854, 0.07861, 0.1511, -0.9896, 0.06647, 0.1278, -0.98, 0.09181, 0.1765, 0.988, 0.05507, 0.1442, 0.9829, 0.06577, 0.1722, 0.9856, 0.06026, 0.1578, 0.988, 0.05507, 0.1442, -0.5456, 0.3402, 0.7659, -0.6164, 0.05648, 0.7854, -0.6051, 0.1207, 0.7869, -0.5456, 0.3402, 0.7659, -0.7348, 0.239, 0.6348, -0.7275, 0.2885, 0.6225, -0.7292, 0.2675, 0.6298, -0.6997, 0.3531, 0.6211, 0.8311, -0.003283, 0.5561, 0.8311, -0.004924, 0.5561, 0.8041, -0.1157, 0.5832, 0.8055, -0.1514, 0.573, -0.6129, -0.3662, 0.7001, -0.6564, -0.3801, 0.6516, -0.7166, -0.3193, 0.6201, -0.6629, -0.2763, 0.6958, -0.5746, -0.6095, 0.5461, -0.581, -0.5159, 0.6295, -0.6427, -0.3745, 0.6684, -0.682, -0.4297, 0.5917, 0.8311, -0.0008221, 0.5561, 0.8311, -0.001642, 0.5561, 0.8106, -0.2661, 0.5216, 0.7862, -0.3557, 0.5053, 0.8311, -0.001642, 0.5561, 0.8311, -0.003283, 0.5561, 0.8055, -0.1514, 0.573, 0.8106, -0.2661, 0.5216, -0.581, -0.5159, 0.6295, -0.6129, -0.3662, 0.7001, -0.6629, -0.2763, 0.6958, -0.6427, -0.3745, 0.6684, -0.9997, 0.0, -0.02293, -0.9997, 0.0, -0.02293, -0.9997, 0.0, -0.02293, -0.9997, 0.0, -0.02293, 0.9997, 0.0, -0.02293, 0.9997, 0.0, -0.02293, 0.9997, 0.0, -0.02293, 0.9997, 0.0, -0.02293, -0.6564, -0.3801, 0.6516, -0.6199, -0.4364, 0.6521, -0.6998, -0.3624, 0.6155, -0.7166, -0.3193, 0.6201, -0.4097, -0.238, 0.8806, -0.3133, -0.1828, 0.9319, -0.3198, -0.1866, 0.9289, -0.4097, -0.238, 0.8806, 0.9711, -0.003792, 0.2387, 0.9716, -0.003757, 0.2365, 0.9718, -0.003745, 0.2358, 0.9711, -0.003792, 0.2387, 0.9932, -0.04229, -0.1081, 0.9908, -0.04219, -0.1284, 0.9909, -0.04219, -0.1279, 0.9932, -0.04229, -0.1081, 0.9397, -0.03729, -0.3399, 0.955, -0.03789, -0.2941, 0.951, -0.03773, -0.3069, 0.9397, -0.03729, -0.3399, -0.9153, 0.0, -0.4027, -0.9153, 0.0, -0.4027, -0.9153, 0.0, -0.4027, -0.9153, 0.0, -0.4027, -0.9963, 0.0, -0.08575, -0.9963, 0.0, -0.08575, -0.9963, 0.0, -0.08575, -0.9963, 0.0, -0.08575, -0.9656, -0.004127, 0.2598, -0.9648, -0.004177, 0.263, -0.965, -0.004164, 0.2622, -0.9656, -0.004127, 0.2598, 0.0, -0.03361, 0.9994, 0.0, -0.03361, 0.9994, 0.0, -0.03361, 0.9994, 0.0, -0.03361, 0.9994, 0.3617, 0.0, 0.9323, 0.3617, 0.0, 0.9323, 0.3617, 0.0, 0.9323, 0.3617, 0.0, 0.9323, 4.59e-08, 1.383e-07, -1.0, 4.474e-08, 1.413e-07, -1.0, 4.625e-08, 1.651e-07, -1.0, 4.534e-08, 1.707e-07, -1.0, 0.8311, -0.004924, 0.5561, 0.8311, -0.00579, 0.5561, 0.821, -0.08921, 0.5639, 0.8041, -0.1157, 0.5832])] * 3)])

# ---- objects
ob_cube = bpy.data.objects.new('Cube', me_cube_001)

# ---- transforms, parenting, visibility, modifiers, constraints
ob_cube.location = (0.0, 0.0, 0.0)
ob_cube.rotation_euler = (-1.629e-07, 0.0, 0.0)
ob_cube.color = (0.8, 0.8, 0.8, 1.0)

# ---- collection membership
col_collection.objects.link(ob_cube)

# ---- scene / render settings (as saved in the file)
scene.frame_start = 1; scene.frame_end = 250; scene.frame_set(1)
scene.render.engine = 'BLENDER_EEVEE_NEXT'
bpy.context.view_layer.update()

# ---- added for rendering (the .blend has no active camera and no usable light): camera, sun
cam_auto = bpy.data.cameras.new('AutoCamera')
cam_auto.lens = 50.0
cam_auto.sensor_width = 36.0
cam_auto.clip_end = 1000.0
ob_auto_camera = bpy.data.objects.new('AutoCamera', cam_auto)
scene.collection.objects.link(ob_auto_camera)
ob_auto_camera.location = (26.6751, -34.1815, 20.2104)
ob_auto_camera.rotation_euler = (1.09748, -7.21219e-08, 0.694738)
scene.camera = ob_auto_camera
light_auto_sun = bpy.data.lights.new('AutoSun', 'SUN')
light_auto_sun.energy = 3.0
light_auto_sun.angle = 0.0523599
ob_auto_sun = bpy.data.objects.new('AutoSun', light_auto_sun)
scene.collection.objects.link(ob_auto_sun)
ob_auto_sun.rotation_euler = (0.872665, 0.174533, 0.523599)
bpy.context.view_layer.update()
